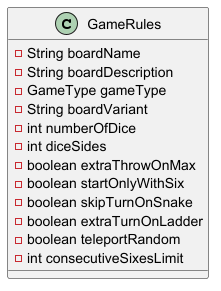

The diagram above was rendered by PlantUML. Its source (embedded in the PNG):
@startuml
class GameRules {
    - String boardName
    - String boardDescription
    - GameType gameType
    - String boardVariant
    - int numberOfDice
    - int diceSides
    - boolean extraThrowOnMax
    - boolean startOnlyWithSix
    - boolean skipTurnOnSnake
    - boolean extraTurnOnLadder
    - boolean teleportRandom
    - int consecutiveSixesLimit
}
@enduml